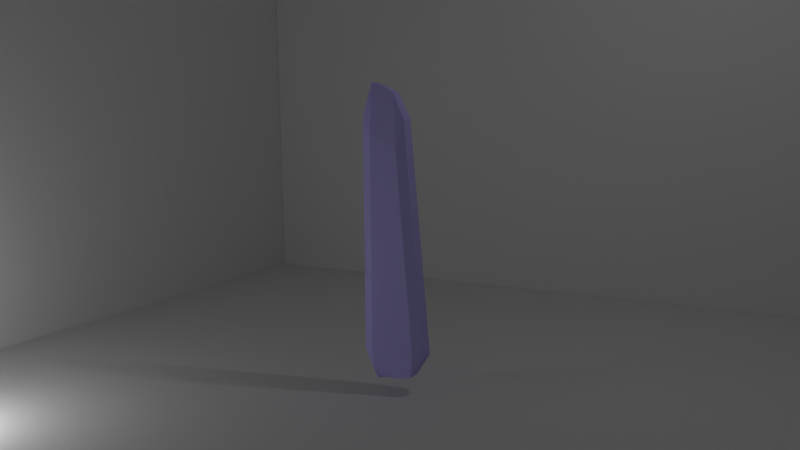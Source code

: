 # Source: crystals03.blend  (saved by Blender 2.74.0; exported with 4.5.12 LTS)
import bpy
from mathutils import Matrix  # noqa: F401  (used for matrix-valued properties, if any)

bpy.ops.wm.read_factory_settings(use_empty=True)
scene = bpy.context.scene
scene.name = 'Scene'

# ---- collections
col_collection_1 = bpy.data.collections.new('Collection 1'); scene.collection.children.link(col_collection_1)
col_collection_15 = bpy.data.collections.new('Collection 15'); scene.collection.children.link(col_collection_15)
col_collection_15.hide_render = True
col_collection_15.hide_viewport = True
col_collection_20 = bpy.data.collections.new('Collection 20'); scene.collection.children.link(col_collection_20)

# ---- materials (node trees are filled in below, after node groups)
mat_crystal02a = bpy.data.materials.new('crystal02a')
mat_crystal02a.alpha_threshold = 0.0
mat_crystal02a.use_transparent_shadow = False
mat_crystal02a.diffuse_color = (0.535, 0.4846, 1.0, 1.0)
mat_crystal02a.specular_color = (0.535, 0.485, 1.0)
mat_crystal02a.roughness = 0.5
mat_crystal02a.specular_intensity = 0.9242
mat_crystal02a.line_color = (0.0, 0.0, 0.0, 1.0)

# ---- material node trees

# ---- world
world_world = bpy.data.worlds.new('World'); scene.world = world_world
world_world.color = (0.05088, 0.05088, 0.05088)
world_world.use_sun_shadow = False
world_world.sun_shadow_jitter_overblur = 0.0
world_world.cycles.sampling_method = 'MANUAL'
world_world.cycles.sample_map_resolution = 256

# ---- cameras
cam_camera = bpy.data.cameras.new('Camera')
cam_camera.clip_end = 100.0
cam_camera.lens = 35.0
cam_camera.sensor_width = 32.0
cam_camera.sensor_height = 18.0
cam_camera.ortho_scale = 7.314
cam_camera.dof.focus_distance = 0.0
cam_camera.dof.aperture_fstop = 128.0

# ---- lights
light_lamp_001 = bpy.data.lights.new('Lamp.001', 'POINT')
light_lamp_001.transmission_factor = 0.0
light_lamp_001.cutoff_distance = 30.0
light_lamp_001.energy = 100.0
light_lamp_001.shadow_buffer_clip_start = 1.001
light_lamp_001.shadow_soft_size = 0.1
light_lamp_001.shadow_maximum_resolution = 0.006
light_lamp_001.use_absolute_resolution = True
light_lamp_001.cycles.use_multiple_importance_sampling = False
light_lamp = bpy.data.lights.new('Lamp', 'POINT')
light_lamp.transmission_factor = 0.0
light_lamp.cutoff_distance = 30.0
light_lamp.energy = 100.0
light_lamp.shadow_buffer_clip_start = 1.001
light_lamp.shadow_soft_size = 0.1
light_lamp.shadow_maximum_resolution = 0.006
light_lamp.use_absolute_resolution = True
light_lamp.cycles.use_multiple_importance_sampling = False

# ---- meshes
me_plane_002 = bpy.data.meshes.new('Plane.002')
me_plane_002.from_pydata([(-1.0, -1.0, 0.0), (1.0, -1.0, 0.0), (-1.0, 1.0, 0.0), (1.0, 1.0, 0.0)], [], [(0, 1, 3, 2)])
me_plane_002.use_remesh_preserve_volume = False
me_plane_002.use_remesh_preserve_attributes = False
me_plane_002.use_mirror_vertex_groups = False
me_plane_002.update()
me_plane_001 = bpy.data.meshes.new('Plane.001')
me_plane_001.from_pydata([(-1.0, -1.0, 0.0), (1.0, -1.0, 0.0), (-1.0, 1.0, 0.0), (1.0, 1.0, 0.0)], [], [(0, 1, 3, 2)])
me_plane_001.use_remesh_preserve_volume = False
me_plane_001.use_remesh_preserve_attributes = False
me_plane_001.use_mirror_vertex_groups = False
me_plane_001.update()
me_plane = bpy.data.meshes.new('Plane')
me_plane.from_pydata([(-1.0, -1.0, 0.0), (1.0, -1.0, 0.0), (-1.0, 1.0, 0.0), (1.0, 1.0, 0.0)], [], [(0, 1, 3, 2)])
me_plane.use_remesh_preserve_volume = False
me_plane.use_remesh_preserve_attributes = False
me_plane.use_mirror_vertex_groups = False
me_plane.update()
me_cube_003 = bpy.data.meshes.new('Cube.003')
me_cube_003.from_pydata([(0.1273, -0.1637, 1.386), (0.2471, -0.1045, 1.764), (0.06624, -0.08519, 2.15), (-0.1748, -0.1512, 1.471), (-0.3094, -0.1513, 1.541), (-0.4585, -0.09158, 1.808), (-0.3092, -0.07396, 2.311), (-0.09678, -0.07396, 2.241), (0.1031, 0.1402, 1.744), (0.2471, 0.1045, 1.764), (0.06624, 0.08519, 2.15), (0.2471, 0.0, 1.764), (0.06624, 0.0, 2.15), (-0.09678, 0.1283, 1.762), (-0.3138, 0.1336, 1.762), (-0.4585, 0.09158, 1.71), (-0.3092, 0.07396, 2.311), (-0.09678, 0.07396, 2.241), (-0.4585, 0.0, 1.808), (-0.3092, 0.0, 2.311), (-0.09678, 0.0, 2.241), (0.3884, -0.1819, -1.835), (0.5323, -0.1257, -1.815), (0.3106, -0.1257, -2.164), (0.0, -0.1819, -1.79), (-0.3138, -0.1819, -1.79), (-0.4585, -0.1257, -1.79), (-0.3106, -0.08835, -2.18), (0.0, -0.08835, -2.223), (0.3884, 0.2063, -1.835), (0.5323, 0.1257, -1.815), (0.3106, 0.1257, -2.164), (0.5323, 0.0, -1.815), (0.3106, 0.0, -2.164), (0.0, 0.2063, -1.927), (-0.3138, 0.1819, -1.79), (-0.4585, 0.1257, -1.79), (-0.3106, 0.08835, -2.208), (0.0, 0.08835, -2.223), (-0.4585, 0.0, -1.79), (-0.3106, 0.0, -2.282), (0.0, 0.0, -2.223)], [], [(12, 2, 1, 11), (26, 25, 4, 5), (32, 11, 1, 22), (21, 0, 3, 24), (2, 12, 20, 7), (2, 0, 1), (2, 7, 3, 0), (19, 18, 5, 6), (30, 29, 8, 9), (39, 26, 5, 18), (25, 24, 3, 4), (6, 7, 20, 19), (6, 5, 4), (6, 4, 3, 7), (12, 11, 9, 10), (36, 15, 14, 35), (32, 30, 9, 11), (29, 34, 13, 8), (10, 17, 20, 12), (10, 9, 8), (10, 8, 13, 17), (19, 16, 15, 18), (39, 18, 15, 36), (35, 14, 13, 34), (16, 19, 20, 17), (16, 14, 15), (16, 17, 13, 14), (33, 32, 22, 23), (23, 28, 41, 33), (23, 22, 21), (23, 21, 24, 28), (40, 27, 26, 39), (27, 40, 41, 28), (27, 25, 26), (27, 28, 24, 25), (33, 31, 30, 32), (31, 33, 41, 38), (31, 29, 30), (31, 38, 34, 29), (40, 39, 36, 37), (37, 38, 41, 40), (37, 36, 35), (37, 35, 34, 38), (22, 1, 0, 21)])
_uv = me_cube_003.uv_layers.new(name='UVMap')
_uv.uv.foreach_set('vector', [0.2026, 0.965, 0.184, 0.957, 0.2192, 0.8686, 0.2414, 0.8746, 0.06632, 0.1179, 0.09672, 0.1216, 0.1028, 0.8255, 0.07032, 0.8813, 0.2781, 0.1047, 0.2414, 0.8746, 0.2192, 0.8686, 0.2522, 0.1154, 0.2228, 0.1151, 0.1917, 0.7916, 0.1463, 0.8104, 0.1541, 0.1228, 0.332, 0.9566, 0.3401, 0.9405, 0.3752, 0.9582, 0.3684, 0.9723, 0.184, 0.957, 0.1917, 0.7916, 0.2192, 0.8686, 0.184, 0.957, 0.1466, 0.978, 0.1463, 0.8104, 0.1917, 0.7916, 0.07986, 0.996, 0.05125, 0.8846, 0.07032, 0.8813, 0.09633, 0.9919, 0.3055, 0.08234, 0.3406, 0.08247, 0.3463, 0.8372, 0.3147, 0.8401, 0.03976, 0.108, 0.06632, 0.1179, 0.07032, 0.8813, 0.05125, 0.8846, 0.09672, 0.1216, 0.1541, 0.1228, 0.1463, 0.8104, 0.1028, 0.8255, 0.4115, 0.9924, 0.3684, 0.9723, 0.3752, 0.9582, 0.4181, 0.9781, 0.09633, 0.9919, 0.07032, 0.8813, 0.1028, 0.8255, 0.09633, 0.9919, 0.1028, 0.8255, 0.1463, 0.8104, 0.1466, 0.978, 0.2026, 0.965, 0.2414, 0.8746, 0.2644, 0.8807, 0.2212, 0.9729, 0.5185, 0.1003, 0.4672, 0.8395, 0.4343, 0.8474, 0.4857, 0.09927, 0.2781, 0.1047, 0.3053, 0.09383, 0.2644, 0.8807, 0.2414, 0.8746, 0.3406, 0.08247, 0.4217, 0.0674, 0.3883, 0.844, 0.3463, 0.8372, 0.3485, 0.9242, 0.3819, 0.9444, 0.3752, 0.9582, 0.3401, 0.9405, 0.3485, 0.9242, 0.3147, 0.8401, 0.3463, 0.8372, 0.3485, 0.9242, 0.3463, 0.8372, 0.3883, 0.844, 0.3819, 0.9444, 0.07986, 0.996, 0.06344, 0.9999, 0.02866, 0.8675, 0.05125, 0.8846, 0.03976, 0.108, 0.05125, 0.8846, 0.02866, 0.8675, 0.01283, 0.09783, 0.4857, 0.09927, 0.4343, 0.8474, 0.3883, 0.844, 0.4217, 0.0674, 0.4247, 0.9636, 0.4181, 0.9781, 0.3752, 0.9582, 0.3819, 0.9444, 0.4247, 0.9636, 0.4343, 0.8474, 0.4672, 0.8395, 0.4247, 0.9636, 0.3819, 0.9444, 0.3883, 0.844, 0.4343, 0.8474, 0.2222, 0.038, 0.2781, 0.1047, 0.2522, 0.1154, 0.2094, 0.05965, 0.2094, 0.05965, 0.1566, 0.0395, 0.1562, 0.02106, 0.2222, 0.038, 0.2094, 0.05965, 0.2522, 0.1154, 0.2228, 0.1151, 0.2094, 0.05965, 0.2228, 0.1151, 0.1541, 0.1228, 0.1566, 0.0395, 0.1007, 0.03356, 0.1053, 0.05294, 0.06632, 0.1179, 0.03976, 0.108, 0.1053, 0.05294, 0.1007, 0.03356, 0.1562, 0.02106, 0.1566, 0.0395, 0.1053, 0.05294, 0.09672, 0.1216, 0.06632, 0.1179, 0.1053, 0.05294, 0.1566, 0.0395, 0.1541, 0.1228, 0.09672, 0.1216, 0.2222, 0.038, 0.239, 0.01208, 0.3053, 0.09383, 0.2781, 0.1047, 0.239, 0.01208, 0.2222, 0.038, 0.1562, 0.02106, 0.1566, 0.0001012, 0.3579, 0.01142, 0.3406, 0.08247, 0.3055, 0.08234, 0.3579, 0.01142, 0.4261, 0.0001012, 0.4217, 0.0674, 0.3406, 0.08247, 0.1007, 0.03356, 0.03976, 0.108, 0.01283, 0.09783, 0.08368, 0.01822, 0.08368, 0.01822, 0.1566, 0.0001012, 0.1562, 0.02106, 0.1007, 0.03356, 0.4928, 0.008656, 0.5185, 0.1003, 0.4857, 0.09927, 0.4928, 0.008656, 0.4857, 0.09927, 0.4217, 0.0674, 0.4261, 0.0001012, 0.2522, 0.1154, 0.2192, 0.8686, 0.1917, 0.7916, 0.2228, 0.1151])
me_cube_003.materials.append(mat_crystal02a)
me_cube_003.use_remesh_preserve_volume = False
me_cube_003.use_remesh_preserve_attributes = False
me_cube_003.use_mirror_vertex_groups = False
me_cube_003.update()
me_cube_004 = bpy.data.meshes.new('Cube.004')
me_cube_004.from_pydata([(0.3138, -0.1819, 1.363), (0.4585, -0.1257, 1.363), (0.3138, -0.1257, 1.69), (0.0, -0.1819, 1.363), (-0.3138, -0.1819, 1.363), (-0.4585, -0.1257, 1.363), (-0.3138, -0.1257, 1.69), (0.0, -0.1257, 1.69), (0.3138, 0.1819, 1.363), (0.4585, 0.1257, 1.363), (0.3138, 0.1257, 1.69), (0.4585, 0.0, 1.363), (0.3138, 0.0, 1.69), (0.0, 0.1819, 1.363), (-0.3138, 0.1819, 1.363), (-0.4585, 0.1257, 1.363), (-0.3138, 0.1257, 1.69), (0.0, 0.1257, 1.69), (-0.4585, 0.0, 1.363), (-0.3138, 0.0, 1.69), (0.0, 0.0, 1.69), (0.3138, -0.1819, -1.363), (0.4585, -0.1257, -1.363), (0.3138, -0.1257, -1.69), (0.4585, -0.1257, 0.0), (0.3138, -0.1819, 0.0), (0.0, -0.1819, -1.363), (-0.3138, -0.1819, -1.363), (-0.4585, -0.1257, -1.363), (-0.3138, -0.1257, -1.69), (-0.4585, -0.1257, 0.0), (-0.3138, -0.1819, 0.0), (0.0, -0.1257, -1.69), (0.0, -0.1819, 0.0), (0.3138, 0.1819, -1.363), (0.4585, 0.1257, -1.363), (0.3138, 0.1257, -1.69), (0.4585, 0.1257, 0.0), (0.3138, 0.1819, 0.0), (0.4585, 0.0, -1.363), (0.3138, 0.0, -1.69), (0.4585, 0.0, 0.0), (0.0, 0.1819, -1.363), (-0.3138, 0.1819, -1.363), (-0.4585, 0.1257, -1.363), (-0.3138, 0.1257, -1.69), (-0.4585, 0.1257, 0.0), (-0.3138, 0.1819, 0.0), (0.0, 0.1257, -1.69), (0.0, 0.1819, 0.0), (-0.4585, 0.0, -1.363), (-0.3138, 0.0, -1.69), (-0.4585, 0.0, 0.0), (0.0, 0.0, -1.69)], [], [(12, 2, 1, 11), (11, 1, 24, 41), (0, 3, 33, 25), (1, 0, 25, 24), (2, 12, 20, 7), (2, 0, 1), (2, 7, 3, 0), (19, 18, 5, 6), (18, 52, 30, 5), (4, 31, 33, 3), (5, 30, 31, 4), (6, 7, 20, 19), (6, 5, 4), (6, 4, 3, 7), (12, 11, 9, 10), (11, 41, 37, 9), (8, 38, 49, 13), (9, 37, 38, 8), (10, 17, 20, 12), (10, 9, 8), (10, 8, 13, 17), (19, 16, 15, 18), (18, 15, 46, 52), (14, 13, 49, 47), (15, 14, 47, 46), (16, 19, 20, 17), (16, 14, 15), (16, 17, 13, 14), (40, 39, 22, 23), (39, 41, 24, 22), (21, 25, 33, 26), (22, 24, 25, 21), (23, 32, 53, 40), (23, 22, 21), (23, 21, 26, 32), (51, 29, 28, 50), (50, 28, 30, 52), (27, 26, 33, 31), (28, 27, 31, 30), (29, 51, 53, 32), (29, 27, 28), (29, 32, 26, 27), (40, 36, 35, 39), (39, 35, 37, 41), (34, 42, 49, 38), (35, 34, 38, 37), (36, 40, 53, 48), (36, 34, 35), (36, 48, 42, 34), (51, 50, 44, 45), (50, 52, 46, 44), (43, 47, 49, 42), (44, 46, 47, 43), (45, 48, 53, 51), (45, 44, 43), (45, 43, 42, 48)])
_uv = me_cube_004.uv_layers.new(name='UVMap')
_uv.uv.foreach_set('vector', [0.2528, 0.4406, 0.2231, 0.4406, 0.2231, 0.3304, 0.2528, 0.3304, 0.2528, 0.3304, 0.2231, 0.3304, 0.2231, 0.2203, 0.2528, 0.2203, 0.1822, 0.3304, 0.1413, 0.3304, 0.1413, 0.2203, 0.1822, 0.2203, 0.2231, 0.3304, 0.1822, 0.3304, 0.1822, 0.2203, 0.2231, 0.2203, 0.1822, 0.4406, 0.1822, 0.4703, 0.1413, 0.4703, 0.1413, 0.4406, 0.1822, 0.4406, 0.1822, 0.3304, 0.2231, 0.3304, 0.1822, 0.4406, 0.1413, 0.4406, 0.1413, 0.3304, 0.1822, 0.3304, 0.2528, 0.4406, 0.2528, 0.3304, 0.2231, 0.3304, 0.2231, 0.4406, 0.2528, 0.3304, 0.2528, 0.2203, 0.2231, 0.2203, 0.2231, 0.3304, 0.1822, 0.3304, 0.1822, 0.2203, 0.1413, 0.2203, 0.1413, 0.3304, 0.2231, 0.3304, 0.2231, 0.2203, 0.1822, 0.2203, 0.1822, 0.3304, 0.1822, 0.4406, 0.1413, 0.4406, 0.1413, 0.4703, 0.1822, 0.4703, 0.1822, 0.4406, 0.2231, 0.3304, 0.1822, 0.3304, 0.1822, 0.4406, 0.1822, 0.3304, 0.1413, 0.3304, 0.1413, 0.4406, 0.2528, 0.4406, 0.2528, 0.3304, 0.2231, 0.3304, 0.2231, 0.4406, 0.2528, 0.3304, 0.2528, 0.2203, 0.2231, 0.2203, 0.2231, 0.3304, 0.1822, 0.3304, 0.1822, 0.2203, 0.1413, 0.2203, 0.1413, 0.3304, 0.2231, 0.3304, 0.2231, 0.2203, 0.1822, 0.2203, 0.1822, 0.3304, 0.1822, 0.4406, 0.1413, 0.4406, 0.1413, 0.4703, 0.1822, 0.4703, 0.1822, 0.4406, 0.2231, 0.3304, 0.1822, 0.3304, 0.1822, 0.4406, 0.1822, 0.3304, 0.1413, 0.3304, 0.1413, 0.4406, 0.2528, 0.4406, 0.2231, 0.4406, 0.2231, 0.3304, 0.2528, 0.3304, 0.2528, 0.3304, 0.2231, 0.3304, 0.2231, 0.2203, 0.2528, 0.2203, 0.1822, 0.3304, 0.1413, 0.3304, 0.1413, 0.2203, 0.1822, 0.2203, 0.2231, 0.3304, 0.1822, 0.3304, 0.1822, 0.2203, 0.2231, 0.2203, 0.1822, 0.4406, 0.1822, 0.4703, 0.1413, 0.4703, 0.1413, 0.4406, 0.1822, 0.4406, 0.1822, 0.3304, 0.2231, 0.3304, 0.1822, 0.4406, 0.1413, 0.4406, 0.1413, 0.3304, 0.1822, 0.3304, 0.2528, 0.4406, 0.2528, 0.3304, 0.2231, 0.3304, 0.2231, 0.4406, 0.2528, 0.3304, 0.2528, 0.2203, 0.2231, 0.2203, 0.2231, 0.3304, 0.1822, 0.3304, 0.1822, 0.2203, 0.1413, 0.2203, 0.1413, 0.3304, 0.2231, 0.3304, 0.2231, 0.2203, 0.1822, 0.2203, 0.1822, 0.3304, 0.1822, 0.4406, 0.1413, 0.4406, 0.1413, 0.4703, 0.1822, 0.4703, 0.1822, 0.4406, 0.2231, 0.3304, 0.1822, 0.3304, 0.1822, 0.4406, 0.1822, 0.3304, 0.1413, 0.3304, 0.1413, 0.4406, 0.2528, 0.4406, 0.2231, 0.4406, 0.2231, 0.3304, 0.2528, 0.3304, 0.2528, 0.3304, 0.2231, 0.3304, 0.2231, 0.2203, 0.2528, 0.2203, 0.1822, 0.3304, 0.1413, 0.3304, 0.1413, 0.2203, 0.1822, 0.2203, 0.2231, 0.3304, 0.1822, 0.3304, 0.1822, 0.2203, 0.2231, 0.2203, 0.1822, 0.4406, 0.1822, 0.4703, 0.1413, 0.4703, 0.1413, 0.4406, 0.1822, 0.4406, 0.1822, 0.3304, 0.2231, 0.3304, 0.1822, 0.4406, 0.1413, 0.4406, 0.1413, 0.3304, 0.1822, 0.3304, 0.2528, 0.4406, 0.2231, 0.4406, 0.2231, 0.3304, 0.2528, 0.3304, 0.2528, 0.3304, 0.2231, 0.3304, 0.2231, 0.2203, 0.2528, 0.2203, 0.1822, 0.3304, 0.1413, 0.3304, 0.1413, 0.2203, 0.1822, 0.2203, 0.2231, 0.3304, 0.1822, 0.3304, 0.1822, 0.2203, 0.2231, 0.2203, 0.1822, 0.4406, 0.1822, 0.4703, 0.1413, 0.4703, 0.1413, 0.4406, 0.1822, 0.4406, 0.1822, 0.3304, 0.2231, 0.3304, 0.1822, 0.4406, 0.1413, 0.4406, 0.1413, 0.3304, 0.1822, 0.3304, 0.2528, 0.4406, 0.2528, 0.3304, 0.2231, 0.3304, 0.2231, 0.4406, 0.2528, 0.3304, 0.2528, 0.2203, 0.2231, 0.2203, 0.2231, 0.3304, 0.1822, 0.3304, 0.1822, 0.2203, 0.1413, 0.2203, 0.1413, 0.3304, 0.2231, 0.3304, 0.2231, 0.2203, 0.1822, 0.2203, 0.1822, 0.3304, 0.1822, 0.4406, 0.1413, 0.4406, 0.1413, 0.4703, 0.1822, 0.4703, 0.1822, 0.4406, 0.2231, 0.3304, 0.1822, 0.3304, 0.1822, 0.4406, 0.1822, 0.3304, 0.1413, 0.3304, 0.1413, 0.4406])
me_cube_004.use_remesh_preserve_volume = False
me_cube_004.use_remesh_preserve_attributes = False
me_cube_004.use_mirror_vertex_groups = False
me_cube_004.update()

# ---- objects
ob_plane_002 = bpy.data.objects.new('Plane.002', me_plane_002)
ob_plane_001 = bpy.data.objects.new('Plane.001', me_plane_001)
ob_plane = bpy.data.objects.new('Plane', me_plane)
ob_cube = bpy.data.objects.new('Cube', me_cube_003)
ob_cube_001 = bpy.data.objects.new('Cube.001', me_cube_004)
ob_lamp_001 = bpy.data.objects.new('Lamp.001', light_lamp_001)
ob_lamp = bpy.data.objects.new('Lamp', light_lamp)
ob_camera = bpy.data.objects.new('Camera', cam_camera)

# ---- transforms, parenting, visibility, modifiers, constraints
ob_plane_002.location = (-7.596, 0.0, 1.247)
ob_plane_002.rotation_euler = (1.571, -0.0, 1.571)
ob_plane_002.scale = (7.575, 7.575, 7.575)
ob_plane_002.lineart.crease_threshold = 0.0
ob_plane_001.location = (0.0, 7.546, 1.247)
ob_plane_001.rotation_euler = (1.571, -0.0, 0.0)
ob_plane_001.scale = (7.575, 7.575, 7.575)
ob_plane_001.lineart.crease_threshold = 0.0
ob_plane.location = (0.0, 0.0, -2.448)
ob_plane.scale = (7.575, 7.575, 7.575)
ob_plane.lineart.crease_threshold = 0.0
ob_cube.location = (0.0, 0.0, 0.0)
ob_cube.lineart.crease_threshold = 0.0
ob_cube_001.location = (0.0, 0.0, 0.0)
ob_cube_001.lineart.crease_threshold = 0.0
ob_lamp_001.location = (-5.07, -4.734, -1.329)
ob_lamp_001.rotation_euler = (0.6503, 0.05522, 1.866)
ob_lamp_001.lock_rotations_4d = False
ob_lamp_001.empty_display_type = 'ARROWS'
ob_lamp_001.color = (0.0, 0.0, 0.0, 0.0)
ob_lamp_001.lineart.crease_threshold = 0.0
ob_lamp.location = (4.076, 1.005, 5.904)
ob_lamp.rotation_euler = (0.6503, 0.05522, 1.866)
ob_lamp.lock_rotations_4d = False
ob_lamp.empty_display_type = 'ARROWS'
ob_lamp.color = (0.0, 0.0, 0.0, 0.0)
ob_lamp.lineart.crease_threshold = 0.0
ob_camera.location = (6.344, -11.47, 2.2)
ob_camera.rotation_euler = (1.417, 0.01187, 0.4963)
ob_camera.lock_rotations_4d = False
ob_camera.empty_display_type = 'ARROWS'
ob_camera.color = (0.0, 0.0, 0.0, 0.0)
ob_camera.display_type = 'WIRE'
ob_camera.lineart.crease_threshold = 0.0

# ---- collection membership
col_collection_1.objects.link(ob_plane_002)
col_collection_1.objects.link(ob_plane_001)
col_collection_1.objects.link(ob_plane)
col_collection_1.objects.link(ob_cube)
col_collection_15.objects.link(ob_cube_001)
col_collection_20.objects.link(ob_lamp_001)
col_collection_20.objects.link(ob_lamp)
col_collection_20.objects.link(ob_camera)

# ---- scene / render settings (as saved in the file)
scene.camera = ob_camera
scene.frame_start = 1; scene.frame_end = 30; scene.frame_set(1)
scene.render.engine = 'BLENDER_EEVEE_NEXT'
scene.render.resolution_percentage = 50
scene.render.dither_intensity = 0.0
scene.cycles.use_denoising = False
scene.cycles.samples = 10
scene.cycles.sampling_pattern = 'TABULATED_SOBOL'
scene.cycles.light_sampling_threshold = 0.0
scene.cycles.use_adaptive_sampling = False
scene.cycles.use_light_tree = False
scene.cycles.blur_glossy = 0.0
scene.cycles.pixel_filter_type = 'GAUSSIAN'
scene.cycles.sample_clamp_indirect = 0.0
scene.view_settings.view_transform = 'Standard'
bpy.context.view_layer.update()
